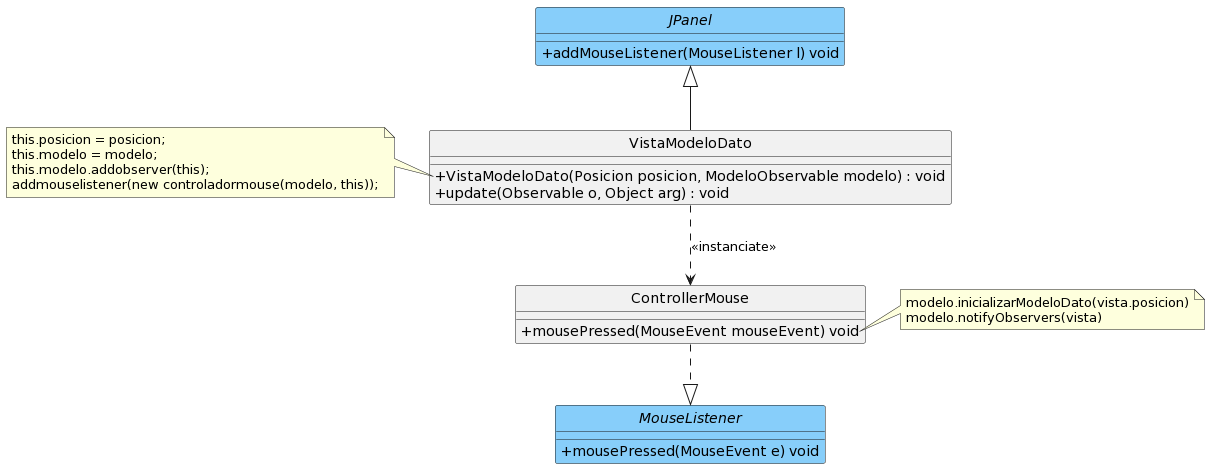

The diagram above was rendered by PlantUML. Its source (embedded in the PNG):
@startuml
hide circle
skinparam classAttributeIconSize 0

class JPanel {
        + addMouseListener(MouseListener l) void
}

class VistaModeloDato {
        + VistaModeloDato(Posicion posicion, ModeloObservable modelo) : void 
        + update(Observable o, Object arg) : void
        
}

interface MouseListener {
        + mousePressed(MouseEvent e) void 
}

class ControllerMouse {
        + mousePressed(MouseEvent mouseEvent) void
}

JPanel <|-- VistaModeloDato
ControllerMouse ..|> MouseListener 

VistaModeloDato ..> ControllerMouse : <<instanciate>>

interface JPanel #LightSkyBlue
interface MouseListener #LightSkyBlue

note left of VistaModeloDato::VistaModeloDato
this.posicion = posicion;
this.modelo = modelo;
this.modelo.addobserver(this);
addmouselistener(new controladormouse(modelo, this));
end note

note right of ControllerMouse::mousePressed
modelo.inicializarModeloDato(vista.posicion)
modelo.notifyObservers(vista)
end note
@enduml